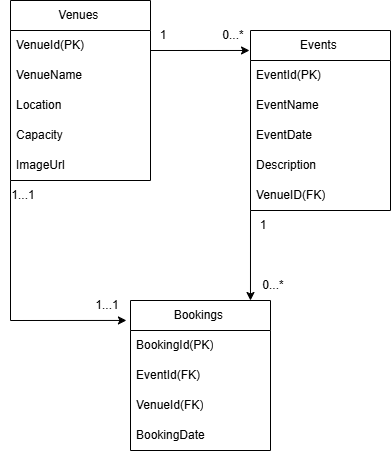

The diagram above was exported from draw.io. Its source (the exported page's mxGraphModel, read from the mxfile embedded in the PNG):
<mxGraphModel dx="1667" dy="743" grid="1" gridSize="10" guides="1" tooltips="1" connect="1" arrows="1" fold="1" page="1" pageScale="1" pageWidth="827" pageHeight="1169" math="0" shadow="0">
  <root>
    <mxCell id="0" />
    <mxCell id="1" parent="0" />
    <mxCell id="XTwylG7IPbBIiXDBlvNO-1" value="Venues&amp;nbsp;" style="swimlane;fontStyle=0;childLayout=stackLayout;horizontal=1;startSize=30;horizontalStack=0;resizeParent=1;resizeParentMax=0;resizeLast=0;collapsible=1;marginBottom=0;whiteSpace=wrap;html=1;" parent="1" vertex="1">
      <mxGeometry x="120" y="120" width="140" height="180" as="geometry" />
    </mxCell>
    <mxCell id="XTwylG7IPbBIiXDBlvNO-2" value="VenueId(PK)" style="text;strokeColor=none;fillColor=none;align=left;verticalAlign=middle;spacingLeft=4;spacingRight=4;overflow=hidden;points=[[0,0.5],[1,0.5]];portConstraint=eastwest;rotatable=0;whiteSpace=wrap;html=1;" parent="XTwylG7IPbBIiXDBlvNO-1" vertex="1">
      <mxGeometry y="30" width="140" height="30" as="geometry" />
    </mxCell>
    <mxCell id="XTwylG7IPbBIiXDBlvNO-3" value="VenueName" style="text;strokeColor=none;fillColor=none;align=left;verticalAlign=middle;spacingLeft=4;spacingRight=4;overflow=hidden;points=[[0,0.5],[1,0.5]];portConstraint=eastwest;rotatable=0;whiteSpace=wrap;html=1;" parent="XTwylG7IPbBIiXDBlvNO-1" vertex="1">
      <mxGeometry y="60" width="140" height="30" as="geometry" />
    </mxCell>
    <mxCell id="XTwylG7IPbBIiXDBlvNO-15" value="Location" style="text;strokeColor=none;fillColor=none;align=left;verticalAlign=middle;spacingLeft=4;spacingRight=4;overflow=hidden;points=[[0,0.5],[1,0.5]];portConstraint=eastwest;rotatable=0;whiteSpace=wrap;html=1;" parent="XTwylG7IPbBIiXDBlvNO-1" vertex="1">
      <mxGeometry y="90" width="140" height="30" as="geometry" />
    </mxCell>
    <mxCell id="XTwylG7IPbBIiXDBlvNO-16" value="Capacity" style="text;strokeColor=none;fillColor=none;align=left;verticalAlign=middle;spacingLeft=4;spacingRight=4;overflow=hidden;points=[[0,0.5],[1,0.5]];portConstraint=eastwest;rotatable=0;whiteSpace=wrap;html=1;" parent="XTwylG7IPbBIiXDBlvNO-1" vertex="1">
      <mxGeometry y="120" width="140" height="30" as="geometry" />
    </mxCell>
    <mxCell id="XTwylG7IPbBIiXDBlvNO-4" value="ImageUrl" style="text;strokeColor=none;fillColor=none;align=left;verticalAlign=middle;spacingLeft=4;spacingRight=4;overflow=hidden;points=[[0,0.5],[1,0.5]];portConstraint=eastwest;rotatable=0;whiteSpace=wrap;html=1;" parent="XTwylG7IPbBIiXDBlvNO-1" vertex="1">
      <mxGeometry y="150" width="140" height="30" as="geometry" />
    </mxCell>
    <mxCell id="XTwylG7IPbBIiXDBlvNO-5" value="Events&amp;nbsp;" style="swimlane;fontStyle=0;childLayout=stackLayout;horizontal=1;startSize=30;horizontalStack=0;resizeParent=1;resizeParentMax=0;resizeLast=0;collapsible=1;marginBottom=0;whiteSpace=wrap;html=1;" parent="1" vertex="1">
      <mxGeometry x="360" y="150" width="140" height="180" as="geometry" />
    </mxCell>
    <mxCell id="XTwylG7IPbBIiXDBlvNO-6" value="EventId(PK)" style="text;strokeColor=none;fillColor=none;align=left;verticalAlign=middle;spacingLeft=4;spacingRight=4;overflow=hidden;points=[[0,0.5],[1,0.5]];portConstraint=eastwest;rotatable=0;whiteSpace=wrap;html=1;" parent="XTwylG7IPbBIiXDBlvNO-5" vertex="1">
      <mxGeometry y="30" width="140" height="30" as="geometry" />
    </mxCell>
    <mxCell id="XTwylG7IPbBIiXDBlvNO-7" value="EventName" style="text;strokeColor=none;fillColor=none;align=left;verticalAlign=middle;spacingLeft=4;spacingRight=4;overflow=hidden;points=[[0,0.5],[1,0.5]];portConstraint=eastwest;rotatable=0;whiteSpace=wrap;html=1;" parent="XTwylG7IPbBIiXDBlvNO-5" vertex="1">
      <mxGeometry y="60" width="140" height="30" as="geometry" />
    </mxCell>
    <mxCell id="XTwylG7IPbBIiXDBlvNO-17" value="EventDate" style="text;strokeColor=none;fillColor=none;align=left;verticalAlign=middle;spacingLeft=4;spacingRight=4;overflow=hidden;points=[[0,0.5],[1,0.5]];portConstraint=eastwest;rotatable=0;whiteSpace=wrap;html=1;" parent="XTwylG7IPbBIiXDBlvNO-5" vertex="1">
      <mxGeometry y="90" width="140" height="30" as="geometry" />
    </mxCell>
    <mxCell id="XTwylG7IPbBIiXDBlvNO-21" value="" style="endArrow=classic;html=1;rounded=0;entryX=0.857;entryY=0;entryDx=0;entryDy=0;entryPerimeter=0;" parent="XTwylG7IPbBIiXDBlvNO-5" target="XTwylG7IPbBIiXDBlvNO-9" edge="1">
      <mxGeometry width="50" height="50" relative="1" as="geometry">
        <mxPoint y="180" as="sourcePoint" />
        <mxPoint x="50" y="130" as="targetPoint" />
      </mxGeometry>
    </mxCell>
    <mxCell id="XTwylG7IPbBIiXDBlvNO-18" value="Description" style="text;strokeColor=none;fillColor=none;align=left;verticalAlign=middle;spacingLeft=4;spacingRight=4;overflow=hidden;points=[[0,0.5],[1,0.5]];portConstraint=eastwest;rotatable=0;whiteSpace=wrap;html=1;" parent="XTwylG7IPbBIiXDBlvNO-5" vertex="1">
      <mxGeometry y="120" width="140" height="30" as="geometry" />
    </mxCell>
    <mxCell id="XTwylG7IPbBIiXDBlvNO-8" value="VenueID(FK)" style="text;strokeColor=none;fillColor=none;align=left;verticalAlign=middle;spacingLeft=4;spacingRight=4;overflow=hidden;points=[[0,0.5],[1,0.5]];portConstraint=eastwest;rotatable=0;whiteSpace=wrap;html=1;" parent="XTwylG7IPbBIiXDBlvNO-5" vertex="1">
      <mxGeometry y="150" width="140" height="30" as="geometry" />
    </mxCell>
    <mxCell id="XTwylG7IPbBIiXDBlvNO-9" value="Bookings&amp;nbsp;" style="swimlane;fontStyle=0;childLayout=stackLayout;horizontal=1;startSize=30;horizontalStack=0;resizeParent=1;resizeParentMax=0;resizeLast=0;collapsible=1;marginBottom=0;whiteSpace=wrap;html=1;" parent="1" vertex="1">
      <mxGeometry x="240" y="420" width="140" height="150" as="geometry" />
    </mxCell>
    <mxCell id="XTwylG7IPbBIiXDBlvNO-10" value="BookingId(PK)" style="text;strokeColor=none;fillColor=none;align=left;verticalAlign=middle;spacingLeft=4;spacingRight=4;overflow=hidden;points=[[0,0.5],[1,0.5]];portConstraint=eastwest;rotatable=0;whiteSpace=wrap;html=1;" parent="XTwylG7IPbBIiXDBlvNO-9" vertex="1">
      <mxGeometry y="30" width="140" height="30" as="geometry" />
    </mxCell>
    <mxCell id="XTwylG7IPbBIiXDBlvNO-11" value="EventId(FK)" style="text;strokeColor=none;fillColor=none;align=left;verticalAlign=middle;spacingLeft=4;spacingRight=4;overflow=hidden;points=[[0,0.5],[1,0.5]];portConstraint=eastwest;rotatable=0;whiteSpace=wrap;html=1;" parent="XTwylG7IPbBIiXDBlvNO-9" vertex="1">
      <mxGeometry y="60" width="140" height="30" as="geometry" />
    </mxCell>
    <mxCell id="XTwylG7IPbBIiXDBlvNO-19" value="VenueId(FK)" style="text;strokeColor=none;fillColor=none;align=left;verticalAlign=middle;spacingLeft=4;spacingRight=4;overflow=hidden;points=[[0,0.5],[1,0.5]];portConstraint=eastwest;rotatable=0;whiteSpace=wrap;html=1;" parent="XTwylG7IPbBIiXDBlvNO-9" vertex="1">
      <mxGeometry y="90" width="140" height="30" as="geometry" />
    </mxCell>
    <mxCell id="XTwylG7IPbBIiXDBlvNO-12" value="BookingDate" style="text;strokeColor=none;fillColor=none;align=left;verticalAlign=middle;spacingLeft=4;spacingRight=4;overflow=hidden;points=[[0,0.5],[1,0.5]];portConstraint=eastwest;rotatable=0;whiteSpace=wrap;html=1;" parent="XTwylG7IPbBIiXDBlvNO-9" vertex="1">
      <mxGeometry y="120" width="140" height="30" as="geometry" />
    </mxCell>
    <mxCell id="XTwylG7IPbBIiXDBlvNO-20" value="" style="endArrow=classic;html=1;rounded=0;entryX=-0.007;entryY=0.111;entryDx=0;entryDy=0;entryPerimeter=0;" parent="1" target="XTwylG7IPbBIiXDBlvNO-5" edge="1">
      <mxGeometry width="50" height="50" relative="1" as="geometry">
        <mxPoint x="260" y="170" as="sourcePoint" />
        <mxPoint x="310" y="120" as="targetPoint" />
      </mxGeometry>
    </mxCell>
    <mxCell id="XTwylG7IPbBIiXDBlvNO-22" value="" style="endArrow=none;html=1;rounded=0;" parent="1" edge="1">
      <mxGeometry width="50" height="50" relative="1" as="geometry">
        <mxPoint x="120" y="440" as="sourcePoint" />
        <mxPoint x="120" y="300" as="targetPoint" />
      </mxGeometry>
    </mxCell>
    <mxCell id="XTwylG7IPbBIiXDBlvNO-23" value="" style="endArrow=classic;html=1;rounded=0;entryX=-0.029;entryY=0.133;entryDx=0;entryDy=0;entryPerimeter=0;" parent="1" target="XTwylG7IPbBIiXDBlvNO-9" edge="1">
      <mxGeometry width="50" height="50" relative="1" as="geometry">
        <mxPoint x="120" y="440" as="sourcePoint" />
        <mxPoint x="170" y="390" as="targetPoint" />
      </mxGeometry>
    </mxCell>
    <mxCell id="XTwylG7IPbBIiXDBlvNO-24" value="1" style="text;html=1;align=center;verticalAlign=middle;whiteSpace=wrap;rounded=0;" parent="1" vertex="1">
      <mxGeometry x="250" y="140" width="46" height="30" as="geometry" />
    </mxCell>
    <mxCell id="XTwylG7IPbBIiXDBlvNO-25" value="0...*" style="text;html=1;align=center;verticalAlign=middle;whiteSpace=wrap;rounded=0;" parent="1" vertex="1">
      <mxGeometry x="320" y="140" width="46" height="30" as="geometry" />
    </mxCell>
    <mxCell id="XTwylG7IPbBIiXDBlvNO-26" value="1" style="text;html=1;align=center;verticalAlign=middle;whiteSpace=wrap;rounded=0;" parent="1" vertex="1">
      <mxGeometry x="350" y="330" width="46" height="30" as="geometry" />
    </mxCell>
    <mxCell id="XTwylG7IPbBIiXDBlvNO-27" value="0...*" style="text;html=1;align=center;verticalAlign=middle;whiteSpace=wrap;rounded=0;" parent="1" vertex="1">
      <mxGeometry x="360" y="390" width="46" height="30" as="geometry" />
    </mxCell>
    <mxCell id="XTwylG7IPbBIiXDBlvNO-28" value="1...1" style="text;html=1;align=center;verticalAlign=middle;whiteSpace=wrap;rounded=0;" parent="1" vertex="1">
      <mxGeometry x="194" y="410" width="46" height="30" as="geometry" />
    </mxCell>
    <mxCell id="XTwylG7IPbBIiXDBlvNO-29" value="1...1" style="text;html=1;align=center;verticalAlign=middle;whiteSpace=wrap;rounded=0;" parent="1" vertex="1">
      <mxGeometry x="110" y="300" width="46" height="30" as="geometry" />
    </mxCell>
  </root>
</mxGraphModel>